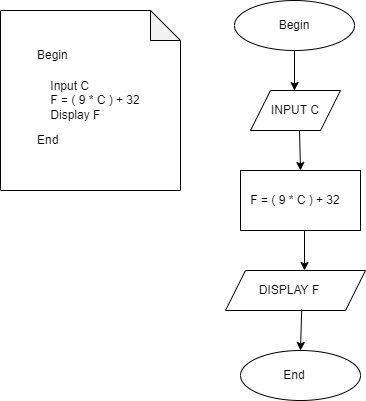

The diagram above was exported from draw.io. Its source (the exported page's mxGraphModel, read from the mxfile embedded in the PNG):
<mxGraphModel dx="1038" dy="547" grid="1" gridSize="10" guides="1" tooltips="1" connect="1" arrows="1" fold="1" page="1" pageScale="1" pageWidth="827" pageHeight="1169" math="0" shadow="0">
  <root>
    <mxCell id="WIyWlLk6GJQsqaUBKTNV-0" />
    <mxCell id="WIyWlLk6GJQsqaUBKTNV-1" parent="WIyWlLk6GJQsqaUBKTNV-0" />
    <mxCell id="rtUfNam9QrsQxO_mjsOI-0" value="" style="ellipse;whiteSpace=wrap;html=1;" vertex="1" parent="WIyWlLk6GJQsqaUBKTNV-1">
      <mxGeometry x="294" y="70" width="120" height="50" as="geometry" />
    </mxCell>
    <mxCell id="rtUfNam9QrsQxO_mjsOI-1" value="Begin" style="text;html=1;strokeColor=none;fillColor=none;align=center;verticalAlign=middle;whiteSpace=wrap;rounded=0;" vertex="1" parent="WIyWlLk6GJQsqaUBKTNV-1">
      <mxGeometry x="324" y="80" width="60" height="30" as="geometry" />
    </mxCell>
    <mxCell id="rtUfNam9QrsQxO_mjsOI-2" value="" style="ellipse;whiteSpace=wrap;html=1;" vertex="1" parent="WIyWlLk6GJQsqaUBKTNV-1">
      <mxGeometry x="300" y="420" width="120" height="50" as="geometry" />
    </mxCell>
    <mxCell id="rtUfNam9QrsQxO_mjsOI-3" value="End" style="text;html=1;strokeColor=none;fillColor=none;align=center;verticalAlign=middle;whiteSpace=wrap;rounded=0;" vertex="1" parent="WIyWlLk6GJQsqaUBKTNV-1">
      <mxGeometry x="324" y="430" width="60" height="30" as="geometry" />
    </mxCell>
    <mxCell id="rtUfNam9QrsQxO_mjsOI-4" value="" style="shape=parallelogram;perimeter=parallelogramPerimeter;whiteSpace=wrap;html=1;fixedSize=1;" vertex="1" parent="WIyWlLk6GJQsqaUBKTNV-1">
      <mxGeometry x="310" y="160" width="90" height="40" as="geometry" />
    </mxCell>
    <mxCell id="rtUfNam9QrsQxO_mjsOI-5" value="INPUT C" style="text;html=1;strokeColor=none;fillColor=none;align=center;verticalAlign=middle;whiteSpace=wrap;rounded=0;" vertex="1" parent="WIyWlLk6GJQsqaUBKTNV-1">
      <mxGeometry x="325" y="165" width="60" height="30" as="geometry" />
    </mxCell>
    <mxCell id="rtUfNam9QrsQxO_mjsOI-6" value="" style="rounded=0;whiteSpace=wrap;html=1;" vertex="1" parent="WIyWlLk6GJQsqaUBKTNV-1">
      <mxGeometry x="300" y="240" width="120" height="60" as="geometry" />
    </mxCell>
    <mxCell id="rtUfNam9QrsQxO_mjsOI-7" value="F = ( 9 * C ) + 32" style="text;html=1;strokeColor=none;fillColor=none;align=center;verticalAlign=middle;whiteSpace=wrap;rounded=0;" vertex="1" parent="WIyWlLk6GJQsqaUBKTNV-1">
      <mxGeometry x="300" y="255" width="110" height="30" as="geometry" />
    </mxCell>
    <mxCell id="rtUfNam9QrsQxO_mjsOI-8" value="" style="shape=parallelogram;perimeter=parallelogramPerimeter;whiteSpace=wrap;html=1;fixedSize=1;" vertex="1" parent="WIyWlLk6GJQsqaUBKTNV-1">
      <mxGeometry x="285" y="340" width="140" height="40" as="geometry" />
    </mxCell>
    <mxCell id="rtUfNam9QrsQxO_mjsOI-9" value="DISPLAY F" style="text;html=1;strokeColor=none;fillColor=none;align=center;verticalAlign=middle;whiteSpace=wrap;rounded=0;" vertex="1" parent="WIyWlLk6GJQsqaUBKTNV-1">
      <mxGeometry x="299" y="345" width="100" height="30" as="geometry" />
    </mxCell>
    <mxCell id="rtUfNam9QrsQxO_mjsOI-11" value="" style="endArrow=classic;html=1;rounded=0;exitX=0.5;exitY=1;exitDx=0;exitDy=0;" edge="1" parent="WIyWlLk6GJQsqaUBKTNV-1" source="rtUfNam9QrsQxO_mjsOI-0">
      <mxGeometry width="50" height="50" relative="1" as="geometry">
        <mxPoint x="390" y="300" as="sourcePoint" />
        <mxPoint x="354" y="160" as="targetPoint" />
      </mxGeometry>
    </mxCell>
    <mxCell id="rtUfNam9QrsQxO_mjsOI-12" value="" style="endArrow=classic;html=1;rounded=0;entryX=0.5;entryY=0;entryDx=0;entryDy=0;" edge="1" parent="WIyWlLk6GJQsqaUBKTNV-1" target="rtUfNam9QrsQxO_mjsOI-6">
      <mxGeometry width="50" height="50" relative="1" as="geometry">
        <mxPoint x="359" y="200" as="sourcePoint" />
        <mxPoint x="440" y="250" as="targetPoint" />
      </mxGeometry>
    </mxCell>
    <mxCell id="rtUfNam9QrsQxO_mjsOI-14" value="" style="endArrow=classic;html=1;rounded=0;" edge="1" parent="WIyWlLk6GJQsqaUBKTNV-1">
      <mxGeometry width="50" height="50" relative="1" as="geometry">
        <mxPoint x="364" y="300" as="sourcePoint" />
        <mxPoint x="364" y="340" as="targetPoint" />
      </mxGeometry>
    </mxCell>
    <mxCell id="rtUfNam9QrsQxO_mjsOI-15" value="" style="endArrow=classic;html=1;rounded=0;exitX=0.622;exitY=1.133;exitDx=0;exitDy=0;exitPerimeter=0;entryX=0.5;entryY=0;entryDx=0;entryDy=0;" edge="1" parent="WIyWlLk6GJQsqaUBKTNV-1" source="rtUfNam9QrsQxO_mjsOI-9" target="rtUfNam9QrsQxO_mjsOI-2">
      <mxGeometry width="50" height="50" relative="1" as="geometry">
        <mxPoint x="390" y="300" as="sourcePoint" />
        <mxPoint x="440" y="250" as="targetPoint" />
      </mxGeometry>
    </mxCell>
    <mxCell id="rtUfNam9QrsQxO_mjsOI-18" value="" style="shape=note;whiteSpace=wrap;html=1;backgroundOutline=1;darkOpacity=0.05;" vertex="1" parent="WIyWlLk6GJQsqaUBKTNV-1">
      <mxGeometry x="60" y="80" width="180" height="180" as="geometry" />
    </mxCell>
    <mxCell id="rtUfNam9QrsQxO_mjsOI-19" value="Begin" style="text;html=1;strokeColor=none;fillColor=none;align=left;verticalAlign=middle;whiteSpace=wrap;rounded=0;" vertex="1" parent="WIyWlLk6GJQsqaUBKTNV-1">
      <mxGeometry x="95" y="110" width="60" height="30" as="geometry" />
    </mxCell>
    <mxCell id="rtUfNam9QrsQxO_mjsOI-20" value="&lt;div style=&quot;text-align: left&quot;&gt;&lt;span&gt;Input C&lt;/span&gt;&lt;/div&gt;&lt;div style=&quot;text-align: left&quot;&gt;&lt;span&gt;F = ( 9 * C ) + 32&lt;/span&gt;&lt;/div&gt;&lt;div style=&quot;text-align: left&quot;&gt;&lt;span&gt;Display F&lt;/span&gt;&lt;/div&gt;" style="text;html=1;strokeColor=none;fillColor=none;align=center;verticalAlign=middle;whiteSpace=wrap;rounded=0;" vertex="1" parent="WIyWlLk6GJQsqaUBKTNV-1">
      <mxGeometry x="95" y="125" width="120" height="90" as="geometry" />
    </mxCell>
    <mxCell id="rtUfNam9QrsQxO_mjsOI-21" value="End" style="text;html=1;strokeColor=none;fillColor=none;align=left;verticalAlign=middle;whiteSpace=wrap;rounded=0;" vertex="1" parent="WIyWlLk6GJQsqaUBKTNV-1">
      <mxGeometry x="95" y="195" width="60" height="30" as="geometry" />
    </mxCell>
  </root>
</mxGraphModel>